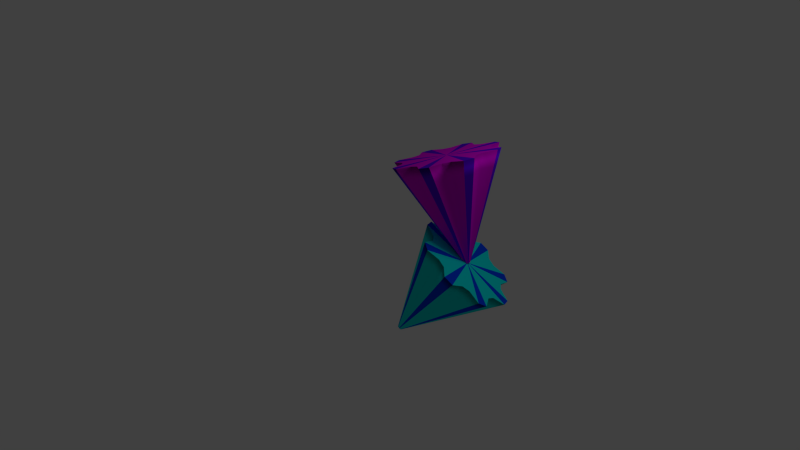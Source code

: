 # Source: tops02a.blend  (saved by Blender 2.69.0; exported with 4.5.12 LTS)
import bpy
from mathutils import Matrix  # noqa: F401  (used for matrix-valued properties, if any)

bpy.ops.wm.read_factory_settings(use_empty=True)
scene = bpy.context.scene
scene.name = 'Scene'

# ---- collections
col_collection_1 = bpy.data.collections.new('Collection 1'); scene.collection.children.link(col_collection_1)

# ---- materials (node trees are filled in below, after node groups)
mat_topcyan = bpy.data.materials.new('topCyan')
mat_topcyan.alpha_threshold = 0.0
mat_topcyan.use_transparent_shadow = False
mat_topcyan.diffuse_color = (0.0, 0.8, 0.7799, 1.0)
mat_topcyan.roughness = 0.5
mat_topcyan.line_color = (0.0, 0.0, 0.0, 1.0)
mat_topblue = bpy.data.materials.new('topBlue')
mat_topblue.alpha_threshold = 0.0
mat_topblue.use_transparent_shadow = False
mat_topblue.diffuse_color = (0.0, 0.05621, 0.8, 1.0)
mat_topblue.roughness = 0.5
mat_topblue.line_color = (0.0, 0.0, 0.0, 1.0)
mat_topmagenta = bpy.data.materials.new('topMagenta')
mat_topmagenta.alpha_threshold = 0.0
mat_topmagenta.use_transparent_shadow = False
mat_topmagenta.diffuse_color = (0.7635, 0.0, 0.8, 1.0)
mat_topmagenta.roughness = 0.5
mat_topmagenta.line_color = (0.0, 0.0, 0.0, 1.0)
mat_topviolet = bpy.data.materials.new('topViolet')
mat_topviolet.alpha_threshold = 0.0
mat_topviolet.use_transparent_shadow = False
mat_topviolet.diffuse_color = (0.1137, 0.0, 0.8, 1.0)
mat_topviolet.roughness = 0.5
mat_topviolet.line_color = (0.0, 0.0, 0.0, 1.0)

# ---- node groups
ng_auto_smooth = bpy.data.node_groups.new('Auto Smooth', 'GeometryNodeTree')
_s = ng_auto_smooth.interface.new_socket(name='Geometry', in_out='OUTPUT', socket_type='NodeSocketGeometry')
_s = ng_auto_smooth.interface.new_socket(name='Geometry', in_out='INPUT', socket_type='NodeSocketGeometry')
_s = ng_auto_smooth.interface.new_socket(name='Angle', in_out='INPUT', socket_type='NodeSocketFloat')
_s.subtype = 'ANGLE'
_s.min_value = 0.0
_s.max_value = 3.142
ng_auto_smooth.is_modifier = True
_N = ng_auto_smooth.nodes; _L = ng_auto_smooth.links
n0 = _N.new('NodeGroupOutput'); n0.name = 'Group Output'; n0.location = (480, -100)
n1 = _N.new('NodeGroupInput'); n1.name = 'Group Input'; n1.location = (-420, -300)
n2 = _N.new('NodeGroupInput'); n2.name = 'Group Input.001'; n2.location = (-60, -100)
n3 = _N.new('GeometryNodeSetShadeSmooth'); n3.name = 'Set Shade Smooth'; n3.location = (120, -100)
n3.domain = 'EDGE'
n4 = _N.new('GeometryNodeSetShadeSmooth'); n4.name = 'Set Shade Smooth.001'; n4.location = (300, -100)
n5 = _N.new('GeometryNodeInputMeshEdgeAngle'); n5.name = 'Edge Angle'; n5.location = (-420, -220)
n6 = _N.new('GeometryNodeInputEdgeSmooth'); n6.name = 'Is Edge Smooth'; n6.location = (-60, -160)
n7 = _N.new('GeometryNodeInputShadeSmooth'); n7.name = 'Is Face Smooth'; n7.location = (-240, -340)
n8 = _N.new('FunctionNodeBooleanMath'); n8.name = 'Boolean Math'; n8.location = (-60, -220)
n9 = _N.new('FunctionNodeCompare'); n9.name = 'Compare'; n9.location = (-240, -180)
n9.operation = 'LESS_EQUAL'
_L.new(n5.outputs[0], n9.inputs[0])
_L.new(n4.outputs[0], n0.inputs[0])
_L.new(n1.outputs[1], n9.inputs[1])
_L.new(n9.outputs[0], n8.inputs[0])
_L.new(n7.outputs[0], n8.inputs[1])
_L.new(n2.outputs[0], n3.inputs[0])
_L.new(n6.outputs[0], n3.inputs[1])
_L.new(n3.outputs[0], n4.inputs[0])
_L.new(n8.outputs[0], n3.inputs[2])
n0.is_active_output = True

# ---- material node trees

# ---- world
world_world = bpy.data.worlds.new('World'); scene.world = world_world
world_world.color = (0.05088, 0.05088, 0.05088)
world_world.use_sun_shadow = False
world_world.sun_shadow_jitter_overblur = 0.0
world_world.cycles.sampling_method = 'MANUAL'
world_world.cycles.sample_map_resolution = 256
world_world.light_settings.ao_factor = 0.1

# ---- cameras
cam_camera = bpy.data.cameras.new('Camera')
cam_camera.clip_end = 100.0
cam_camera.lens = 35.0
cam_camera.sensor_width = 32.0
cam_camera.sensor_height = 18.0
cam_camera.ortho_scale = 7.314
cam_camera.dof.focus_distance = 0.0
cam_camera.dof.aperture_fstop = 128.0

# ---- lights
light_lamp = bpy.data.lights.new('Lamp', 'POINT')
light_lamp.transmission_factor = 0.0
light_lamp.cutoff_distance = 30.0
light_lamp.energy = 100.0
light_lamp.shadow_buffer_clip_start = 1.001
light_lamp.shadow_soft_size = 1.0
light_lamp.shadow_maximum_resolution = 0.006
light_lamp.use_absolute_resolution = True
light_lamp.cycles.use_multiple_importance_sampling = False

# ---- meshes
me_xbasictopmesh = bpy.data.meshes.new('xBasicTopMesh')
me_xbasictopmesh.from_pydata([(8.242e-08, 0.05, 0.0), (0.009755, 0.04904, 0.0), (0.01531, 0.03696, 0.0), (0.02222, 0.03326, 0.0), (0.03536, 0.03536, 0.0), (0.04157, 0.02778, 0.0), (0.03696, 0.01531, 0.0), (0.03923, 0.007804, 0.0), (0.05, 2.89e-07, 0.0), (0.04904, -0.009754, 0.0), (0.03696, -0.01531, 0.0), (0.03326, -0.02222, 0.0), (0.03536, -0.03536, 0.0), (0.02778, -0.04157, 0.0), (0.01531, -0.03696, 0.0), (0.007804, -0.03923, 0.0), (6.613e-08, -0.05, 0.0), (-0.009754, -0.04904, 0.0), (-0.01531, -0.03696, 0.0), (-0.02222, -0.03326, 0.0), (-0.03536, -0.03536, 0.0), (-0.04157, -0.02778, 0.0), (-0.03696, -0.01531, 0.0), (-0.03923, -0.007804, 0.0), (-0.05, 3.335e-07, 0.0), (-0.04904, 0.009755, 0.0), (-0.03696, 0.01531, 0.0), (-0.03326, 0.02222, 0.0), (-0.03536, 0.03536, 0.0), (-0.02778, 0.04157, 0.0), (-0.01531, 0.03696, 0.0), (-0.007804, 0.03923, 0.0), (1.605e-06, 1.0, 2.0), (0.1951, 0.9808, 2.0), (0.3061, 0.7391, 2.0), (0.4445, 0.6652, 2.0), (0.7071, 0.7071, 2.0), (0.8315, 0.5556, 2.0), (0.7391, 0.3061, 2.0), (0.7846, 0.1561, 2.0), (1.0, -2.245e-06, 2.0), (0.9808, -0.1951, 2.0), (0.7391, -0.3061, 2.0), (0.6652, -0.4445, 2.0), (0.7071, -0.7071, 2.0), (0.5556, -0.8315, 2.0), (0.3061, -0.7391, 2.0), (0.1561, -0.7846, 2.0), (9.298e-07, -1.0, 2.0), (-0.1951, -0.9808, 2.0), (-0.3061, -0.7391, 2.0), (-0.4445, -0.6652, 2.0), (-0.7071, -0.7071, 2.0), (-0.8315, -0.5556, 2.0), (-0.7391, -0.3061, 2.0), (-0.7846, -0.1561, 2.0), (-1.0, -4.105e-06, 2.0), (-0.9808, 0.1951, 2.0), (-0.7391, 0.3061, 2.0), (-0.6652, 0.4445, 2.0), (-0.7071, 0.7071, 2.0), (-0.5556, 0.8315, 2.0), (-0.3062, 0.7391, 2.0), (-0.1561, 0.7846, 2.0), (1.745e-08, 5.448e-08, 0.0), (0.0, 0.0, 2.0), (0.03623, 0.1821, 0.2857), (0.06271, 0.3153, 0.5714), (0.08918, 0.4484, 0.8571), (0.1157, 0.5815, 1.143), (0.1421, 0.7146, 1.429), (0.1686, 0.8477, 1.714), (3e-07, 0.1857, 0.2857), (5.175e-07, 0.3214, 0.5714), (7.351e-07, 0.4571, 0.8571), (9.527e-07, 0.5929, 1.143), (1.17e-06, 0.7286, 1.429), (1.388e-06, 0.8643, 1.714), (0.05686, 0.1373, 0.2857), (0.0984, 0.2376, 0.5714), (0.14, 0.3379, 0.8571), (0.1815, 0.4382, 1.143), (0.2231, 0.5385, 1.429), (0.2646, 0.6388, 1.714), (0.08254, 0.1235, 0.2857), (0.1429, 0.2138, 0.5714), (0.2032, 0.3041, 0.8571), (0.2635, 0.3944, 1.143), (0.3238, 0.4846, 1.429), (0.3841, 0.5749, 1.714), (0.1313, 0.1313, 0.2857), (0.2273, 0.2273, 0.5714), (0.3232, 0.3232, 0.8571), (0.4192, 0.4192, 1.143), (0.5152, 0.5152, 1.429), (0.6111, 0.6111, 1.714), (0.1544, 0.1032, 0.2857), (0.2673, 0.1786, 0.5714), (0.3801, 0.254, 0.8571), (0.4929, 0.3294, 1.143), (0.6058, 0.4048, 1.429), (0.7186, 0.4802, 1.714), (0.1373, 0.05686, 0.2857), (0.2376, 0.0984, 0.5714), (0.3379, 0.14, 0.8571), (0.4382, 0.1815, 1.143), (0.5385, 0.223, 1.429), (0.6388, 0.2646, 1.714), (0.1457, 0.02898, 0.2857), (0.2522, 0.05017, 0.5714), (0.3587, 0.07135, 0.8571), (0.4652, 0.09253, 1.143), (0.5717, 0.1137, 1.429), (0.6781, 0.1349, 1.714), (0.1857, -7.303e-08, 0.2857), (0.3214, -4.35e-07, 0.5714), (0.4571, -7.971e-07, 0.8571), (0.5929, -1.159e-06, 1.143), (0.7286, -1.521e-06, 1.429), (0.8643, -1.883e-06, 1.714), (0.1821, -0.03623, 0.2857), (0.3153, -0.06271, 0.5714), (0.4484, -0.08918, 0.8571), (0.5815, -0.1157, 1.143), (0.7146, -0.1421, 1.429), (0.8477, -0.1686, 1.714), (0.1373, -0.05686, 0.2857), (0.2376, -0.0984, 0.5714), (0.3379, -0.14, 0.8571), (0.4382, -0.1815, 1.143), (0.5385, -0.2231, 1.429), (0.6388, -0.2646, 1.714), (0.1235, -0.08254, 0.2857), (0.2138, -0.1429, 0.5714), (0.3041, -0.2032, 0.8571), (0.3944, -0.2635, 1.143), (0.4846, -0.3238, 1.429), (0.5749, -0.3841, 1.714), (0.1313, -0.1313, 0.2857), (0.2273, -0.2273, 0.5714), (0.3232, -0.3232, 0.8571), (0.4192, -0.4192, 1.143), (0.5152, -0.5152, 1.429), (0.6111, -0.6111, 1.714), (0.1032, -0.1544, 0.2857), (0.1786, -0.2673, 0.5714), (0.254, -0.3801, 0.8571), (0.3294, -0.4929, 1.143), (0.4048, -0.6058, 1.429), (0.4802, -0.7186, 1.714), (0.05686, -0.1373, 0.2857), (0.0984, -0.2376, 0.5714), (0.14, -0.3379, 0.8571), (0.1815, -0.4382, 1.143), (0.223, -0.5385, 1.429), (0.2646, -0.6388, 1.714), (0.02898, -0.1457, 0.2857), (0.05017, -0.2522, 0.5714), (0.07135, -0.3587, 0.8571), (0.09253, -0.4652, 1.143), (0.1137, -0.5717, 1.429), (0.1349, -0.6781, 1.714), (1.895e-07, -0.1857, 0.2857), (3.129e-07, -0.3214, 0.5714), (4.363e-07, -0.4571, 0.8571), (5.597e-07, -0.5929, 1.143), (6.831e-07, -0.7286, 1.429), (8.064e-07, -0.8643, 1.714), (-0.03623, -0.1821, 0.2857), (-0.06271, -0.3153, 0.5714), (-0.08918, -0.4484, 0.8571), (-0.1157, -0.5815, 1.143), (-0.1421, -0.7146, 1.429), (-0.1686, -0.8477, 1.714), (-0.05686, -0.1373, 0.2857), (-0.0984, -0.2376, 0.5714), (-0.14, -0.3379, 0.8571), (-0.1815, -0.4382, 1.143), (-0.223, -0.5385, 1.429), (-0.2646, -0.6388, 1.714), (-0.08254, -0.1235, 0.2857), (-0.1429, -0.2138, 0.5714), (-0.2032, -0.3041, 0.8571), (-0.2635, -0.3944, 1.143), (-0.3238, -0.4846, 1.429), (-0.3841, -0.5749, 1.714), (-0.1313, -0.1313, 0.2857), (-0.2273, -0.2273, 0.5714), (-0.3232, -0.3232, 0.8571), (-0.4192, -0.4192, 1.143), (-0.5152, -0.5152, 1.429), (-0.6111, -0.6111, 1.714), (-0.1544, -0.1032, 0.2857), (-0.2673, -0.1786, 0.5714), (-0.3801, -0.254, 0.8571), (-0.4929, -0.3294, 1.143), (-0.6058, -0.4048, 1.429), (-0.7186, -0.4802, 1.714), (-0.1373, -0.05686, 0.2857), (-0.2376, -0.09841, 0.5714), (-0.3379, -0.14, 0.8571), (-0.4382, -0.1815, 1.143), (-0.5385, -0.2231, 1.429), (-0.6388, -0.2646, 1.714), (-0.1457, -0.02899, 0.2857), (-0.2522, -0.05017, 0.5714), (-0.3587, -0.07135, 0.8571), (-0.4652, -0.09253, 1.143), (-0.5717, -0.1137, 1.429), (-0.6781, -0.1349, 1.714), (-0.1857, -3.005e-07, 0.2857), (-0.3214, -9.346e-07, 0.5714), (-0.4571, -1.569e-06, 0.8571), (-0.5929, -2.203e-06, 1.143), (-0.7286, -2.837e-06, 1.429), (-0.8643, -3.471e-06, 1.714), (-0.1821, 0.03623, 0.2857), (-0.3153, 0.06271, 0.5714), (-0.4484, 0.08918, 0.8571), (-0.5815, 0.1157, 1.143), (-0.7146, 0.1421, 1.429), (-0.8477, 0.1686, 1.714), (-0.1373, 0.05686, 0.2857), (-0.2376, 0.0984, 0.5714), (-0.3379, 0.14, 0.8571), (-0.4382, 0.1815, 1.143), (-0.5385, 0.223, 1.429), (-0.6388, 0.2646, 1.714), (-0.1235, 0.08254, 0.2857), (-0.2138, 0.1429, 0.5714), (-0.3041, 0.2032, 0.8571), (-0.3944, 0.2635, 1.143), (-0.4846, 0.3238, 1.429), (-0.5749, 0.3841, 1.714), (-0.1313, 0.1313, 0.2857), (-0.2273, 0.2273, 0.5714), (-0.3233, 0.3232, 0.8571), (-0.4192, 0.4192, 1.143), (-0.5152, 0.5152, 1.429), (-0.6111, 0.6111, 1.714), (-0.1032, 0.1544, 0.2857), (-0.1786, 0.2673, 0.5714), (-0.254, 0.3801, 0.8571), (-0.3294, 0.4929, 1.143), (-0.4048, 0.6058, 1.429), (-0.4802, 0.7186, 1.714), (-0.05686, 0.1373, 0.2857), (-0.09841, 0.2376, 0.5714), (-0.14, 0.3379, 0.8571), (-0.1815, 0.4382, 1.143), (-0.2231, 0.5385, 1.429), (-0.2646, 0.6388, 1.714), (-0.02899, 0.1457, 0.2857), (-0.05017, 0.2522, 0.5714), (-0.07135, 0.3587, 0.8571), (-0.09253, 0.4652, 1.143), (-0.1137, 0.5717, 1.429), (-0.1349, 0.6781, 1.714), (-0.1561, 0.7846, 2.0), (-0.3062, 0.7391, 2.0), (-0.5556, 0.8315, 2.0), (-0.7071, 0.7071, 2.0), (-0.6652, 0.4445, 2.0), (-0.7391, 0.3061, 2.0), (-0.9808, 0.1951, 2.0), (-1.0, -4.105e-06, 2.0), (-0.7846, -0.1561, 2.0), (-0.7391, -0.3061, 2.0), (-0.8315, -0.5556, 2.0), (-0.7071, -0.7071, 2.0), (-0.4445, -0.6652, 2.0), (-0.3061, -0.7391, 2.0), (-0.1951, -0.9808, 2.0), (9.298e-07, -1.0, 2.0), (0.1561, -0.7846, 2.0), (0.3061, -0.7391, 2.0), (0.5556, -0.8315, 2.0), (0.7071, -0.7071, 2.0), (0.6652, -0.4445, 2.0), (0.7391, -0.3061, 2.0), (0.9808, -0.1951, 2.0), (1.0, -2.245e-06, 2.0), (0.7846, 0.1561, 2.0), (0.7391, 0.3061, 2.0), (0.8315, 0.5556, 2.0), (0.7071, 0.7071, 2.0), (0.4445, 0.6652, 2.0), (0.3061, 0.7391, 2.0), (0.1951, 0.9808, 2.0), (1.605e-06, 1.0, 2.0)], [], [(64, 0, 1), (65, 33, 32), (64, 1, 2), (65, 34, 33), (64, 2, 3), (65, 35, 34), (64, 3, 4), (65, 36, 35), (64, 4, 5), (65, 37, 36), (64, 5, 6), (65, 38, 37), (64, 6, 7), (65, 39, 38), (64, 7, 8), (65, 40, 39), (64, 8, 9), (65, 41, 40), (64, 9, 10), (65, 42, 41), (64, 10, 11), (65, 43, 42), (64, 11, 12), (65, 44, 43), (64, 12, 13), (65, 45, 44), (64, 13, 14), (65, 46, 45), (64, 14, 15), (65, 47, 46), (64, 15, 16), (65, 48, 47), (64, 16, 17), (65, 49, 48), (64, 17, 18), (65, 50, 49), (64, 18, 19), (65, 51, 50), (64, 19, 20), (65, 52, 51), (64, 20, 21), (65, 53, 52), (64, 21, 22), (65, 54, 53), (64, 22, 23), (65, 55, 54), (64, 23, 24), (65, 56, 55), (64, 24, 25), (65, 57, 56), (64, 25, 26), (65, 58, 57), (64, 26, 27), (65, 59, 58), (64, 27, 28), (65, 60, 59), (64, 28, 29), (65, 61, 60), (64, 29, 30), (65, 62, 61), (64, 30, 31), (65, 63, 62), (31, 0, 64), (65, 32, 63), (0, 72, 66, 1), (72, 73, 67, 66), (73, 74, 68, 67), (74, 75, 69, 68), (75, 76, 70, 69), (76, 77, 71, 70), (77, 32, 33, 71), (1, 66, 78, 2), (66, 67, 79, 78), (67, 68, 80, 79), (68, 69, 81, 80), (69, 70, 82, 81), (70, 71, 83, 82), (71, 33, 34, 83), (2, 78, 84, 3), (78, 79, 85, 84), (79, 80, 86, 85), (80, 81, 87, 86), (81, 82, 88, 87), (82, 83, 89, 88), (83, 34, 35, 89), (3, 84, 90, 4), (84, 85, 91, 90), (85, 86, 92, 91), (86, 87, 93, 92), (87, 88, 94, 93), (88, 89, 95, 94), (89, 35, 36, 95), (4, 90, 96, 5), (90, 91, 97, 96), (91, 92, 98, 97), (92, 93, 99, 98), (93, 94, 100, 99), (94, 95, 101, 100), (95, 36, 37, 101), (5, 96, 102, 6), (96, 97, 103, 102), (97, 98, 104, 103), (98, 99, 105, 104), (99, 100, 106, 105), (100, 101, 107, 106), (101, 37, 38, 107), (6, 102, 108, 7), (102, 103, 109, 108), (103, 104, 110, 109), (104, 105, 111, 110), (105, 106, 112, 111), (106, 107, 113, 112), (107, 38, 39, 113), (7, 108, 114, 8), (108, 109, 115, 114), (109, 110, 116, 115), (110, 111, 117, 116), (111, 112, 118, 117), (112, 113, 119, 118), (113, 39, 40, 119), (8, 114, 120, 9), (114, 115, 121, 120), (115, 116, 122, 121), (116, 117, 123, 122), (117, 118, 124, 123), (118, 119, 125, 124), (119, 40, 41, 125), (9, 120, 126, 10), (120, 121, 127, 126), (121, 122, 128, 127), (122, 123, 129, 128), (123, 124, 130, 129), (124, 125, 131, 130), (125, 41, 42, 131), (10, 126, 132, 11), (126, 127, 133, 132), (127, 128, 134, 133), (128, 129, 135, 134), (129, 130, 136, 135), (130, 131, 137, 136), (131, 42, 43, 137), (11, 132, 138, 12), (132, 133, 139, 138), (133, 134, 140, 139), (134, 135, 141, 140), (135, 136, 142, 141), (136, 137, 143, 142), (137, 43, 44, 143), (12, 138, 144, 13), (138, 139, 145, 144), (139, 140, 146, 145), (140, 141, 147, 146), (141, 142, 148, 147), (142, 143, 149, 148), (143, 44, 45, 149), (13, 144, 150, 14), (144, 145, 151, 150), (145, 146, 152, 151), (146, 147, 153, 152), (147, 148, 154, 153), (148, 149, 155, 154), (149, 45, 46, 155), (14, 150, 156, 15), (150, 151, 157, 156), (151, 152, 158, 157), (152, 153, 159, 158), (153, 154, 160, 159), (154, 155, 161, 160), (155, 46, 47, 161), (15, 156, 162, 16), (156, 157, 163, 162), (157, 158, 164, 163), (158, 159, 165, 164), (159, 160, 166, 165), (160, 161, 167, 166), (161, 47, 48, 167), (16, 162, 168, 17), (162, 163, 169, 168), (163, 164, 170, 169), (164, 165, 171, 170), (165, 166, 172, 171), (166, 167, 173, 172), (167, 48, 49, 173), (17, 168, 174, 18), (168, 169, 175, 174), (169, 170, 176, 175), (170, 171, 177, 176), (171, 172, 178, 177), (172, 173, 179, 178), (173, 49, 50, 179), (18, 174, 180, 19), (174, 175, 181, 180), (175, 176, 182, 181), (176, 177, 183, 182), (177, 178, 184, 183), (178, 179, 185, 184), (179, 50, 51, 185), (19, 180, 186, 20), (180, 181, 187, 186), (181, 182, 188, 187), (182, 183, 189, 188), (183, 184, 190, 189), (184, 185, 191, 190), (185, 51, 52, 191), (20, 186, 192, 21), (186, 187, 193, 192), (187, 188, 194, 193), (188, 189, 195, 194), (189, 190, 196, 195), (190, 191, 197, 196), (191, 52, 53, 197), (21, 192, 198, 22), (192, 193, 199, 198), (193, 194, 200, 199), (194, 195, 201, 200), (195, 196, 202, 201), (196, 197, 203, 202), (197, 53, 54, 203), (22, 198, 204, 23), (198, 199, 205, 204), (199, 200, 206, 205), (200, 201, 207, 206), (201, 202, 208, 207), (202, 203, 209, 208), (203, 54, 55, 209), (23, 204, 210, 24), (204, 205, 211, 210), (205, 206, 212, 211), (206, 207, 213, 212), (207, 208, 214, 213), (208, 209, 215, 214), (209, 55, 56, 215), (24, 210, 216, 25), (210, 211, 217, 216), (211, 212, 218, 217), (212, 213, 219, 218), (213, 214, 220, 219), (214, 215, 221, 220), (215, 56, 57, 221), (25, 216, 222, 26), (216, 217, 223, 222), (217, 218, 224, 223), (218, 219, 225, 224), (219, 220, 226, 225), (220, 221, 227, 226), (221, 57, 58, 227), (26, 222, 228, 27), (222, 223, 229, 228), (223, 224, 230, 229), (224, 225, 231, 230), (225, 226, 232, 231), (226, 227, 233, 232), (227, 58, 59, 233), (27, 228, 234, 28), (228, 229, 235, 234), (229, 230, 236, 235), (230, 231, 237, 236), (231, 232, 238, 237), (232, 233, 239, 238), (233, 59, 60, 239), (28, 234, 240, 29), (234, 235, 241, 240), (235, 236, 242, 241), (236, 237, 243, 242), (237, 238, 244, 243), (238, 239, 245, 244), (239, 60, 61, 245), (29, 240, 246, 30), (240, 241, 247, 246), (241, 242, 248, 247), (242, 243, 249, 248), (243, 244, 250, 249), (244, 245, 251, 250), (245, 61, 62, 251), (30, 246, 252, 31), (246, 247, 253, 252), (247, 248, 254, 253), (248, 249, 255, 254), (249, 250, 256, 255), (250, 251, 257, 256), (251, 62, 63, 257), (32, 77, 257, 63), (77, 76, 256, 257), (76, 75, 255, 256), (75, 74, 254, 255), (74, 73, 253, 254), (73, 72, 252, 253), (72, 0, 31, 252), (32, 63, 258, 289), (63, 62, 259, 258), (62, 61, 260, 259), (61, 60, 261, 260), (60, 59, 262, 261), (59, 58, 263, 262), (58, 57, 264, 263), (57, 56, 265, 264), (56, 55, 266, 265), (55, 54, 267, 266), (54, 53, 268, 267), (53, 52, 269, 268), (52, 51, 270, 269), (51, 50, 271, 270), (50, 49, 272, 271), (49, 48, 273, 272), (48, 47, 274, 273), (47, 46, 275, 274), (46, 45, 276, 275), (45, 44, 277, 276), (44, 43, 278, 277), (43, 42, 279, 278), (42, 41, 280, 279), (41, 40, 281, 280), (40, 39, 282, 281), (39, 38, 283, 282), (38, 37, 284, 283), (37, 36, 285, 284), (36, 35, 286, 285), (35, 34, 287, 286), (34, 33, 288, 287), (33, 32, 289, 288)])
me_xbasictopmesh.polygons.foreach_set('use_smooth', [True] * 320)
me_xbasictopmesh.polygons.foreach_set('material_index', [0, 1, 0, 0, 0, 0, 0, 0, 0, 1, 0, 0, 0, 0, 0, 0, 0, 1, 0, 0, 0, 0, 0, 0, 0, 1, 0, 0, 0, 0, 0, 0, 0, 1, 0, 0, 0, 0, 0, 0, 0, 1, 0, 0, 0, 0, 0, 0, 0, 1, 0, 0, 0, 0, 0, 0, 0, 1, 0, 0, 0, 0, 0, 0, 1, 1, 1, 1, 1, 1, 1, 0, 0, 0, 0, 0, 0, 0, 0, 0, 0, 0, 0, 0, 0, 0, 0, 0, 0, 0, 0, 0, 1, 1, 1, 1, 1, 1, 1, 0, 0, 0, 0, 0, 0, 0, 0, 0, 0, 0, 0, 0, 0, 0, 0, 0, 0, 0, 0, 0, 1, 1, 1, 1, 1, 1, 1, 0, 0, 0, 0, 0, 0, 0, 0, 0, 0, 0, 0, 0, 0, 0, 0, 0, 0, 0, 0, 0, 1, 1, 1, 1, 1, 1, 1, 0, 0, 0, 0, 0, 0, 0, 0, 0, 0, 0, 0, 0, 0, 0, 0, 0, 0, 0, 0, 0, 1, 1, 1, 1, 1, 1, 1, 0, 0, 0, 0, 0, 0, 0, 0, 0, 0, 0, 0, 0, 0, 0, 0, 0, 0, 0, 0, 0, 1, 1, 1, 1, 1, 1, 1, 0, 0, 0, 0, 0, 0, 0, 0, 0, 0, 0, 0, 0, 0, 0, 0, 0, 0, 0, 0, 0, 1, 1, 1, 1, 1, 1, 1, 0, 0, 0, 0, 0, 0, 0, 0, 0, 0, 0, 0, 0, 0, 0, 0, 0, 0, 0, 0, 0, 1, 1, 1, 1, 1, 1, 1, 0, 0, 0, 0, 0, 0, 0, 0, 0, 0, 0, 0, 0, 0, 0, 0, 0, 0, 0, 0, 0, 0, 0, 0, 0, 0, 0, 0, 0, 0, 0, 0, 0, 0, 0, 0, 0, 0, 0, 0, 0, 0, 0, 0, 0, 0, 0, 0, 0, 0, 0, 0, 0])
_k = set([(258, 259), (258, 289), (259, 260), (260, 261), (261, 262), (262, 263), (263, 264), (264, 265), (265, 266), (266, 267), (267, 268), (268, 269), (269, 270), (270, 271), (271, 272), (272, 273), (273, 274), (274, 275), (275, 276), (276, 277), (277, 278), (278, 279), (279, 280), (280, 281), (281, 282), (282, 283), (283, 284), (284, 285), (285, 286), (286, 287), (287, 288), (288, 289)])
me_xbasictopmesh.attributes.new('sharp_edge', 'BOOLEAN', 'EDGE').data.foreach_set('value', [ (min(e.vertices), max(e.vertices)) in _k for e in me_xbasictopmesh.edges])
me_xbasictopmesh.materials.append(mat_topcyan)
me_xbasictopmesh.materials.append(mat_topblue)
me_xbasictopmesh.use_remesh_preserve_volume = False
me_xbasictopmesh.use_remesh_preserve_attributes = False
me_xbasictopmesh.use_mirror_vertex_groups = False
me_xbasictopmesh.update()
me_xsecondtopmesh = bpy.data.meshes.new('xSecondTopMesh')
me_xsecondtopmesh.from_pydata([(8.242e-08, 0.05, 0.0), (0.009755, 0.04904, 0.0), (0.01531, 0.03696, 0.0), (0.02222, 0.03326, 0.0), (0.03536, 0.03536, 0.0), (0.04157, 0.02778, 0.0), (0.03696, 0.01531, 0.0), (0.03923, 0.007804, 0.0), (0.05, 2.89e-07, 0.0), (0.04904, -0.009754, 0.0), (0.03696, -0.01531, 0.0), (0.03326, -0.02222, 0.0), (0.03536, -0.03536, 0.0), (0.02778, -0.04157, 0.0), (0.01531, -0.03696, 0.0), (0.007804, -0.03923, 0.0), (6.613e-08, -0.05, 0.0), (-0.009754, -0.04904, 0.0), (-0.01531, -0.03696, 0.0), (-0.02222, -0.03326, 0.0), (-0.03536, -0.03536, 0.0), (-0.04157, -0.02778, 0.0), (-0.03696, -0.01531, 0.0), (-0.03923, -0.007804, 0.0), (-0.05, 3.335e-07, 0.0), (-0.04904, 0.009755, 0.0), (-0.03696, 0.01531, 0.0), (-0.03326, 0.02222, 0.0), (-0.03536, 0.03536, 0.0), (-0.02778, 0.04157, 0.0), (-0.01531, 0.03696, 0.0), (-0.007804, 0.03923, 0.0), (1.605e-06, 1.0, 2.0), (0.1951, 0.9808, 2.0), (0.3061, 0.7391, 2.0), (0.4445, 0.6652, 2.0), (0.7071, 0.7071, 2.0), (0.8315, 0.5556, 2.0), (0.7391, 0.3061, 2.0), (0.7846, 0.1561, 2.0), (1.0, -2.245e-06, 2.0), (0.9808, -0.1951, 2.0), (0.7391, -0.3061, 2.0), (0.6652, -0.4445, 2.0), (0.7071, -0.7071, 2.0), (0.5556, -0.8315, 2.0), (0.3061, -0.7391, 2.0), (0.1561, -0.7846, 2.0), (9.298e-07, -1.0, 2.0), (-0.1951, -0.9808, 2.0), (-0.3061, -0.7391, 2.0), (-0.4445, -0.6652, 2.0), (-0.7071, -0.7071, 2.0), (-0.8315, -0.5556, 2.0), (-0.7391, -0.3061, 2.0), (-0.7846, -0.1561, 2.0), (-1.0, -4.105e-06, 2.0), (-0.9808, 0.1951, 2.0), (-0.7391, 0.3061, 2.0), (-0.6652, 0.4445, 2.0), (-0.7071, 0.7071, 2.0), (-0.5556, 0.8315, 2.0), (-0.3062, 0.7391, 2.0), (-0.1561, 0.7846, 2.0), (1.745e-08, 5.448e-08, 0.0), (0.0, 0.0, 2.0), (0.03623, 0.1821, 0.2857), (0.06271, 0.3153, 0.5714), (0.08918, 0.4484, 0.8571), (0.1157, 0.5815, 1.143), (0.1421, 0.7146, 1.429), (0.1686, 0.8477, 1.714), (3e-07, 0.1857, 0.2857), (5.175e-07, 0.3214, 0.5714), (7.351e-07, 0.4571, 0.8571), (9.527e-07, 0.5929, 1.143), (1.17e-06, 0.7286, 1.429), (1.388e-06, 0.8643, 1.714), (0.05686, 0.1373, 0.2857), (0.0984, 0.2376, 0.5714), (0.14, 0.3379, 0.8571), (0.1815, 0.4382, 1.143), (0.2231, 0.5385, 1.429), (0.2646, 0.6388, 1.714), (0.08254, 0.1235, 0.2857), (0.1429, 0.2138, 0.5714), (0.2032, 0.3041, 0.8571), (0.2635, 0.3944, 1.143), (0.3238, 0.4846, 1.429), (0.3841, 0.5749, 1.714), (0.1313, 0.1313, 0.2857), (0.2273, 0.2273, 0.5714), (0.3232, 0.3232, 0.8571), (0.4192, 0.4192, 1.143), (0.5152, 0.5152, 1.429), (0.6111, 0.6111, 1.714), (0.1544, 0.1032, 0.2857), (0.2673, 0.1786, 0.5714), (0.3801, 0.254, 0.8571), (0.4929, 0.3294, 1.143), (0.6058, 0.4048, 1.429), (0.7186, 0.4802, 1.714), (0.1373, 0.05686, 0.2857), (0.2376, 0.0984, 0.5714), (0.3379, 0.14, 0.8571), (0.4382, 0.1815, 1.143), (0.5385, 0.223, 1.429), (0.6388, 0.2646, 1.714), (0.1457, 0.02898, 0.2857), (0.2522, 0.05017, 0.5714), (0.3587, 0.07135, 0.8571), (0.4652, 0.09253, 1.143), (0.5717, 0.1137, 1.429), (0.6781, 0.1349, 1.714), (0.1857, -7.303e-08, 0.2857), (0.3214, -4.35e-07, 0.5714), (0.4571, -7.971e-07, 0.8571), (0.5929, -1.159e-06, 1.143), (0.7286, -1.521e-06, 1.429), (0.8643, -1.883e-06, 1.714), (0.1821, -0.03623, 0.2857), (0.3153, -0.06271, 0.5714), (0.4484, -0.08918, 0.8571), (0.5815, -0.1157, 1.143), (0.7146, -0.1421, 1.429), (0.8477, -0.1686, 1.714), (0.1373, -0.05686, 0.2857), (0.2376, -0.0984, 0.5714), (0.3379, -0.14, 0.8571), (0.4382, -0.1815, 1.143), (0.5385, -0.2231, 1.429), (0.6388, -0.2646, 1.714), (0.1235, -0.08254, 0.2857), (0.2138, -0.1429, 0.5714), (0.3041, -0.2032, 0.8571), (0.3944, -0.2635, 1.143), (0.4846, -0.3238, 1.429), (0.5749, -0.3841, 1.714), (0.1313, -0.1313, 0.2857), (0.2273, -0.2273, 0.5714), (0.3232, -0.3232, 0.8571), (0.4192, -0.4192, 1.143), (0.5152, -0.5152, 1.429), (0.6111, -0.6111, 1.714), (0.1032, -0.1544, 0.2857), (0.1786, -0.2673, 0.5714), (0.254, -0.3801, 0.8571), (0.3294, -0.4929, 1.143), (0.4048, -0.6058, 1.429), (0.4802, -0.7186, 1.714), (0.05686, -0.1373, 0.2857), (0.0984, -0.2376, 0.5714), (0.14, -0.3379, 0.8571), (0.1815, -0.4382, 1.143), (0.223, -0.5385, 1.429), (0.2646, -0.6388, 1.714), (0.02898, -0.1457, 0.2857), (0.05017, -0.2522, 0.5714), (0.07135, -0.3587, 0.8571), (0.09253, -0.4652, 1.143), (0.1137, -0.5717, 1.429), (0.1349, -0.6781, 1.714), (1.895e-07, -0.1857, 0.2857), (3.129e-07, -0.3214, 0.5714), (4.363e-07, -0.4571, 0.8571), (5.597e-07, -0.5929, 1.143), (6.831e-07, -0.7286, 1.429), (8.064e-07, -0.8643, 1.714), (-0.03623, -0.1821, 0.2857), (-0.06271, -0.3153, 0.5714), (-0.08918, -0.4484, 0.8571), (-0.1157, -0.5815, 1.143), (-0.1421, -0.7146, 1.429), (-0.1686, -0.8477, 1.714), (-0.05686, -0.1373, 0.2857), (-0.0984, -0.2376, 0.5714), (-0.14, -0.3379, 0.8571), (-0.1815, -0.4382, 1.143), (-0.223, -0.5385, 1.429), (-0.2646, -0.6388, 1.714), (-0.08254, -0.1235, 0.2857), (-0.1429, -0.2138, 0.5714), (-0.2032, -0.3041, 0.8571), (-0.2635, -0.3944, 1.143), (-0.3238, -0.4846, 1.429), (-0.3841, -0.5749, 1.714), (-0.1313, -0.1313, 0.2857), (-0.2273, -0.2273, 0.5714), (-0.3232, -0.3232, 0.8571), (-0.4192, -0.4192, 1.143), (-0.5152, -0.5152, 1.429), (-0.6111, -0.6111, 1.714), (-0.1544, -0.1032, 0.2857), (-0.2673, -0.1786, 0.5714), (-0.3801, -0.254, 0.8571), (-0.4929, -0.3294, 1.143), (-0.6058, -0.4048, 1.429), (-0.7186, -0.4802, 1.714), (-0.1373, -0.05686, 0.2857), (-0.2376, -0.09841, 0.5714), (-0.3379, -0.14, 0.8571), (-0.4382, -0.1815, 1.143), (-0.5385, -0.2231, 1.429), (-0.6388, -0.2646, 1.714), (-0.1457, -0.02899, 0.2857), (-0.2522, -0.05017, 0.5714), (-0.3587, -0.07135, 0.8571), (-0.4652, -0.09253, 1.143), (-0.5717, -0.1137, 1.429), (-0.6781, -0.1349, 1.714), (-0.1857, -3.005e-07, 0.2857), (-0.3214, -9.346e-07, 0.5714), (-0.4571, -1.569e-06, 0.8571), (-0.5929, -2.203e-06, 1.143), (-0.7286, -2.837e-06, 1.429), (-0.8643, -3.471e-06, 1.714), (-0.1821, 0.03623, 0.2857), (-0.3153, 0.06271, 0.5714), (-0.4484, 0.08918, 0.8571), (-0.5815, 0.1157, 1.143), (-0.7146, 0.1421, 1.429), (-0.8477, 0.1686, 1.714), (-0.1373, 0.05686, 0.2857), (-0.2376, 0.0984, 0.5714), (-0.3379, 0.14, 0.8571), (-0.4382, 0.1815, 1.143), (-0.5385, 0.223, 1.429), (-0.6388, 0.2646, 1.714), (-0.1235, 0.08254, 0.2857), (-0.2138, 0.1429, 0.5714), (-0.3041, 0.2032, 0.8571), (-0.3944, 0.2635, 1.143), (-0.4846, 0.3238, 1.429), (-0.5749, 0.3841, 1.714), (-0.1313, 0.1313, 0.2857), (-0.2273, 0.2273, 0.5714), (-0.3233, 0.3232, 0.8571), (-0.4192, 0.4192, 1.143), (-0.5152, 0.5152, 1.429), (-0.6111, 0.6111, 1.714), (-0.1032, 0.1544, 0.2857), (-0.1786, 0.2673, 0.5714), (-0.254, 0.3801, 0.8571), (-0.3294, 0.4929, 1.143), (-0.4048, 0.6058, 1.429), (-0.4802, 0.7186, 1.714), (-0.05686, 0.1373, 0.2857), (-0.09841, 0.2376, 0.5714), (-0.14, 0.3379, 0.8571), (-0.1815, 0.4382, 1.143), (-0.2231, 0.5385, 1.429), (-0.2646, 0.6388, 1.714), (-0.02899, 0.1457, 0.2857), (-0.05017, 0.2522, 0.5714), (-0.07135, 0.3587, 0.8571), (-0.09253, 0.4652, 1.143), (-0.1137, 0.5717, 1.429), (-0.1349, 0.6781, 1.714), (-0.1561, 0.7846, 2.0), (-0.3062, 0.7391, 2.0), (-0.5556, 0.8315, 2.0), (-0.7071, 0.7071, 2.0), (-0.6652, 0.4445, 2.0), (-0.7391, 0.3061, 2.0), (-0.9808, 0.1951, 2.0), (-1.0, -4.105e-06, 2.0), (-0.7846, -0.1561, 2.0), (-0.7391, -0.3061, 2.0), (-0.8315, -0.5556, 2.0), (-0.7071, -0.7071, 2.0), (-0.4445, -0.6652, 2.0), (-0.3061, -0.7391, 2.0), (-0.1951, -0.9808, 2.0), (9.298e-07, -1.0, 2.0), (0.1561, -0.7846, 2.0), (0.3061, -0.7391, 2.0), (0.5556, -0.8315, 2.0), (0.7071, -0.7071, 2.0), (0.6652, -0.4445, 2.0), (0.7391, -0.3061, 2.0), (0.9808, -0.1951, 2.0), (1.0, -2.245e-06, 2.0), (0.7846, 0.1561, 2.0), (0.7391, 0.3061, 2.0), (0.8315, 0.5556, 2.0), (0.7071, 0.7071, 2.0), (0.4445, 0.6652, 2.0), (0.3061, 0.7391, 2.0), (0.1951, 0.9808, 2.0), (1.605e-06, 1.0, 2.0)], [], [(64, 0, 1), (65, 33, 32), (64, 1, 2), (65, 34, 33), (64, 2, 3), (65, 35, 34), (64, 3, 4), (65, 36, 35), (64, 4, 5), (65, 37, 36), (64, 5, 6), (65, 38, 37), (64, 6, 7), (65, 39, 38), (64, 7, 8), (65, 40, 39), (64, 8, 9), (65, 41, 40), (64, 9, 10), (65, 42, 41), (64, 10, 11), (65, 43, 42), (64, 11, 12), (65, 44, 43), (64, 12, 13), (65, 45, 44), (64, 13, 14), (65, 46, 45), (64, 14, 15), (65, 47, 46), (64, 15, 16), (65, 48, 47), (64, 16, 17), (65, 49, 48), (64, 17, 18), (65, 50, 49), (64, 18, 19), (65, 51, 50), (64, 19, 20), (65, 52, 51), (64, 20, 21), (65, 53, 52), (64, 21, 22), (65, 54, 53), (64, 22, 23), (65, 55, 54), (64, 23, 24), (65, 56, 55), (64, 24, 25), (65, 57, 56), (64, 25, 26), (65, 58, 57), (64, 26, 27), (65, 59, 58), (64, 27, 28), (65, 60, 59), (64, 28, 29), (65, 61, 60), (64, 29, 30), (65, 62, 61), (64, 30, 31), (65, 63, 62), (31, 0, 64), (65, 32, 63), (0, 72, 66, 1), (72, 73, 67, 66), (73, 74, 68, 67), (74, 75, 69, 68), (75, 76, 70, 69), (76, 77, 71, 70), (77, 32, 33, 71), (1, 66, 78, 2), (66, 67, 79, 78), (67, 68, 80, 79), (68, 69, 81, 80), (69, 70, 82, 81), (70, 71, 83, 82), (71, 33, 34, 83), (2, 78, 84, 3), (78, 79, 85, 84), (79, 80, 86, 85), (80, 81, 87, 86), (81, 82, 88, 87), (82, 83, 89, 88), (83, 34, 35, 89), (3, 84, 90, 4), (84, 85, 91, 90), (85, 86, 92, 91), (86, 87, 93, 92), (87, 88, 94, 93), (88, 89, 95, 94), (89, 35, 36, 95), (4, 90, 96, 5), (90, 91, 97, 96), (91, 92, 98, 97), (92, 93, 99, 98), (93, 94, 100, 99), (94, 95, 101, 100), (95, 36, 37, 101), (5, 96, 102, 6), (96, 97, 103, 102), (97, 98, 104, 103), (98, 99, 105, 104), (99, 100, 106, 105), (100, 101, 107, 106), (101, 37, 38, 107), (6, 102, 108, 7), (102, 103, 109, 108), (103, 104, 110, 109), (104, 105, 111, 110), (105, 106, 112, 111), (106, 107, 113, 112), (107, 38, 39, 113), (7, 108, 114, 8), (108, 109, 115, 114), (109, 110, 116, 115), (110, 111, 117, 116), (111, 112, 118, 117), (112, 113, 119, 118), (113, 39, 40, 119), (8, 114, 120, 9), (114, 115, 121, 120), (115, 116, 122, 121), (116, 117, 123, 122), (117, 118, 124, 123), (118, 119, 125, 124), (119, 40, 41, 125), (9, 120, 126, 10), (120, 121, 127, 126), (121, 122, 128, 127), (122, 123, 129, 128), (123, 124, 130, 129), (124, 125, 131, 130), (125, 41, 42, 131), (10, 126, 132, 11), (126, 127, 133, 132), (127, 128, 134, 133), (128, 129, 135, 134), (129, 130, 136, 135), (130, 131, 137, 136), (131, 42, 43, 137), (11, 132, 138, 12), (132, 133, 139, 138), (133, 134, 140, 139), (134, 135, 141, 140), (135, 136, 142, 141), (136, 137, 143, 142), (137, 43, 44, 143), (12, 138, 144, 13), (138, 139, 145, 144), (139, 140, 146, 145), (140, 141, 147, 146), (141, 142, 148, 147), (142, 143, 149, 148), (143, 44, 45, 149), (13, 144, 150, 14), (144, 145, 151, 150), (145, 146, 152, 151), (146, 147, 153, 152), (147, 148, 154, 153), (148, 149, 155, 154), (149, 45, 46, 155), (14, 150, 156, 15), (150, 151, 157, 156), (151, 152, 158, 157), (152, 153, 159, 158), (153, 154, 160, 159), (154, 155, 161, 160), (155, 46, 47, 161), (15, 156, 162, 16), (156, 157, 163, 162), (157, 158, 164, 163), (158, 159, 165, 164), (159, 160, 166, 165), (160, 161, 167, 166), (161, 47, 48, 167), (16, 162, 168, 17), (162, 163, 169, 168), (163, 164, 170, 169), (164, 165, 171, 170), (165, 166, 172, 171), (166, 167, 173, 172), (167, 48, 49, 173), (17, 168, 174, 18), (168, 169, 175, 174), (169, 170, 176, 175), (170, 171, 177, 176), (171, 172, 178, 177), (172, 173, 179, 178), (173, 49, 50, 179), (18, 174, 180, 19), (174, 175, 181, 180), (175, 176, 182, 181), (176, 177, 183, 182), (177, 178, 184, 183), (178, 179, 185, 184), (179, 50, 51, 185), (19, 180, 186, 20), (180, 181, 187, 186), (181, 182, 188, 187), (182, 183, 189, 188), (183, 184, 190, 189), (184, 185, 191, 190), (185, 51, 52, 191), (20, 186, 192, 21), (186, 187, 193, 192), (187, 188, 194, 193), (188, 189, 195, 194), (189, 190, 196, 195), (190, 191, 197, 196), (191, 52, 53, 197), (21, 192, 198, 22), (192, 193, 199, 198), (193, 194, 200, 199), (194, 195, 201, 200), (195, 196, 202, 201), (196, 197, 203, 202), (197, 53, 54, 203), (22, 198, 204, 23), (198, 199, 205, 204), (199, 200, 206, 205), (200, 201, 207, 206), (201, 202, 208, 207), (202, 203, 209, 208), (203, 54, 55, 209), (23, 204, 210, 24), (204, 205, 211, 210), (205, 206, 212, 211), (206, 207, 213, 212), (207, 208, 214, 213), (208, 209, 215, 214), (209, 55, 56, 215), (24, 210, 216, 25), (210, 211, 217, 216), (211, 212, 218, 217), (212, 213, 219, 218), (213, 214, 220, 219), (214, 215, 221, 220), (215, 56, 57, 221), (25, 216, 222, 26), (216, 217, 223, 222), (217, 218, 224, 223), (218, 219, 225, 224), (219, 220, 226, 225), (220, 221, 227, 226), (221, 57, 58, 227), (26, 222, 228, 27), (222, 223, 229, 228), (223, 224, 230, 229), (224, 225, 231, 230), (225, 226, 232, 231), (226, 227, 233, 232), (227, 58, 59, 233), (27, 228, 234, 28), (228, 229, 235, 234), (229, 230, 236, 235), (230, 231, 237, 236), (231, 232, 238, 237), (232, 233, 239, 238), (233, 59, 60, 239), (28, 234, 240, 29), (234, 235, 241, 240), (235, 236, 242, 241), (236, 237, 243, 242), (237, 238, 244, 243), (238, 239, 245, 244), (239, 60, 61, 245), (29, 240, 246, 30), (240, 241, 247, 246), (241, 242, 248, 247), (242, 243, 249, 248), (243, 244, 250, 249), (244, 245, 251, 250), (245, 61, 62, 251), (30, 246, 252, 31), (246, 247, 253, 252), (247, 248, 254, 253), (248, 249, 255, 254), (249, 250, 256, 255), (250, 251, 257, 256), (251, 62, 63, 257), (32, 77, 257, 63), (77, 76, 256, 257), (76, 75, 255, 256), (75, 74, 254, 255), (74, 73, 253, 254), (73, 72, 252, 253), (72, 0, 31, 252), (32, 63, 258, 289), (63, 62, 259, 258), (62, 61, 260, 259), (61, 60, 261, 260), (60, 59, 262, 261), (59, 58, 263, 262), (58, 57, 264, 263), (57, 56, 265, 264), (56, 55, 266, 265), (55, 54, 267, 266), (54, 53, 268, 267), (53, 52, 269, 268), (52, 51, 270, 269), (51, 50, 271, 270), (50, 49, 272, 271), (49, 48, 273, 272), (48, 47, 274, 273), (47, 46, 275, 274), (46, 45, 276, 275), (45, 44, 277, 276), (44, 43, 278, 277), (43, 42, 279, 278), (42, 41, 280, 279), (41, 40, 281, 280), (40, 39, 282, 281), (39, 38, 283, 282), (38, 37, 284, 283), (37, 36, 285, 284), (36, 35, 286, 285), (35, 34, 287, 286), (34, 33, 288, 287), (33, 32, 289, 288)])
me_xsecondtopmesh.polygons.foreach_set('use_smooth', [True] * 320)
me_xsecondtopmesh.polygons.foreach_set('material_index', [0, 1, 0, 0, 0, 0, 0, 0, 0, 1, 0, 0, 0, 0, 0, 0, 0, 1, 0, 0, 0, 0, 0, 0, 0, 1, 0, 0, 0, 0, 0, 0, 0, 1, 0, 0, 0, 0, 0, 0, 0, 1, 0, 0, 0, 0, 0, 0, 0, 1, 0, 0, 0, 0, 0, 0, 0, 1, 0, 0, 0, 0, 0, 0, 1, 1, 1, 1, 1, 1, 1, 0, 0, 0, 0, 0, 0, 0, 0, 0, 0, 0, 0, 0, 0, 0, 0, 0, 0, 0, 0, 0, 1, 1, 1, 1, 1, 1, 1, 0, 0, 0, 0, 0, 0, 0, 0, 0, 0, 0, 0, 0, 0, 0, 0, 0, 0, 0, 0, 0, 1, 1, 1, 1, 1, 1, 1, 0, 0, 0, 0, 0, 0, 0, 0, 0, 0, 0, 0, 0, 0, 0, 0, 0, 0, 0, 0, 0, 1, 1, 1, 1, 1, 1, 1, 0, 0, 0, 0, 0, 0, 0, 0, 0, 0, 0, 0, 0, 0, 0, 0, 0, 0, 0, 0, 0, 1, 1, 1, 1, 1, 1, 1, 0, 0, 0, 0, 0, 0, 0, 0, 0, 0, 0, 0, 0, 0, 0, 0, 0, 0, 0, 0, 0, 1, 1, 1, 1, 1, 1, 1, 0, 0, 0, 0, 0, 0, 0, 0, 0, 0, 0, 0, 0, 0, 0, 0, 0, 0, 0, 0, 0, 1, 1, 1, 1, 1, 1, 1, 0, 0, 0, 0, 0, 0, 0, 0, 0, 0, 0, 0, 0, 0, 0, 0, 0, 0, 0, 0, 0, 1, 1, 1, 1, 1, 1, 1, 0, 0, 0, 0, 0, 0, 0, 0, 0, 0, 0, 0, 0, 0, 0, 0, 0, 0, 0, 0, 0, 0, 0, 0, 0, 0, 0, 0, 0, 0, 0, 0, 0, 0, 0, 0, 0, 0, 0, 0, 0, 0, 0, 0, 0, 0, 0, 0, 0, 0, 0, 0, 0])
_k = set([(258, 259), (258, 289), (259, 260), (260, 261), (261, 262), (262, 263), (263, 264), (264, 265), (265, 266), (266, 267), (267, 268), (268, 269), (269, 270), (270, 271), (271, 272), (272, 273), (273, 274), (274, 275), (275, 276), (276, 277), (277, 278), (278, 279), (279, 280), (280, 281), (281, 282), (282, 283), (283, 284), (284, 285), (285, 286), (286, 287), (287, 288), (288, 289)])
me_xsecondtopmesh.attributes.new('sharp_edge', 'BOOLEAN', 'EDGE').data.foreach_set('value', [ (min(e.vertices), max(e.vertices)) in _k for e in me_xsecondtopmesh.edges])
me_xsecondtopmesh.materials.append(mat_topmagenta)
me_xsecondtopmesh.materials.append(mat_topviolet)
me_xsecondtopmesh.use_remesh_preserve_volume = False
me_xsecondtopmesh.use_remesh_preserve_attributes = False
me_xsecondtopmesh.use_mirror_vertex_groups = False
me_xsecondtopmesh.update()

# ---- objects
ob_zcameratarget = bpy.data.objects.new('zCameraTarget', None)
ob_zcamera = bpy.data.objects.new('zCamera', cam_camera)
ob_xbasictop = bpy.data.objects.new('xBasicTop', me_xbasictopmesh)
ob_xbasicpivot = bpy.data.objects.new('xBasicPivot', None)
ob_xsecondtop = bpy.data.objects.new('xSecondTop', me_xsecondtopmesh)
ob_lamp = bpy.data.objects.new('Lamp', light_lamp)

# ---- transforms, parenting, visibility, modifiers, constraints
ob_zcameratarget.location = (0.0, 0.0, 2.0)
ob_zcameratarget.empty_image_offset = (0.0, 0.0)
ob_zcameratarget.lineart.crease_threshold = 0.0
ob_zcamera.location = (12.16, -10.36, 5.344)
ob_zcamera.rotation_euler = (1.109, 0.01082, 0.8149)
ob_zcamera.lock_rotations_4d = False
ob_zcamera.empty_display_type = 'ARROWS'
ob_zcamera.color = (0.0, 0.0, 0.0, 0.0)
ob_zcamera.display_type = 'WIRE'
ob_zcamera.lineart.crease_threshold = 0.0
_c = ob_zcamera.constraints.new('TRACK_TO'); _c.name = 'AutoTrack'
_c.target = ob_zcameratarget
ob_xbasictop.location = (0.0, 0.0, 0.0)
ob_xbasictop.rotation_euler = (0.6836, 0.3763, 1.515)
ob_xbasictop.lineart.crease_threshold = 0.0
_m = ob_xbasictop.modifiers.new('Auto Smooth', 'NODES')
_m.node_group = ng_auto_smooth
_gi = [s.identifier for s in ng_auto_smooth.interface.items_tree if s.item_type == 'SOCKET' and s.in_out == 'INPUT']
_m[_gi[1]] = 0.7854  # Angle
ob_xbasicpivot.location = (0.0, 0.0, 2.0)
ob_xbasicpivot.empty_image_offset = (0.0, 0.0)
ob_xbasicpivot.lineart.crease_threshold = 0.0
_c = ob_xbasicpivot.constraints.new('CHILD_OF'); _c.name = 'ChildOf'
_c.target = ob_xbasictop
_c.set_inverse_pending = False
ob_xsecondtop.location = (0.0, 0.0, 0.0)
ob_xsecondtop.rotation_euler = (0.1922, -0.06466, -0.28)
ob_xsecondtop.lineart.crease_threshold = 0.0
_m = ob_xsecondtop.modifiers.new('Auto Smooth', 'NODES')
_m.node_group = ng_auto_smooth
_gi = [s.identifier for s in ng_auto_smooth.interface.items_tree if s.item_type == 'SOCKET' and s.in_out == 'INPUT']
_m[_gi[1]] = 0.7854  # Angle
_c = ob_xsecondtop.constraints.new('COPY_LOCATION'); _c.name = 'Copy Location'
_c.target = ob_xbasicpivot
ob_lamp.location = (4.076, 1.005, 5.904)
ob_lamp.rotation_euler = (0.6503, 0.05522, 1.866)
ob_lamp.lock_rotations_4d = False
ob_lamp.empty_display_type = 'ARROWS'
ob_lamp.color = (0.0, 0.0, 0.0, 0.0)
ob_lamp.lineart.crease_threshold = 0.0

# ---- collection membership
col_collection_1.objects.link(ob_zcameratarget)
col_collection_1.objects.link(ob_zcamera)
col_collection_1.objects.link(ob_xbasictop)
col_collection_1.objects.link(ob_xbasicpivot)
col_collection_1.objects.link(ob_xsecondtop)
col_collection_1.objects.link(ob_lamp)

# ---- scene / render settings (as saved in the file)
scene.camera = ob_zcamera
scene.frame_start = 1; scene.frame_end = 500; scene.frame_set(1)
scene.render.engine = 'BLENDER_EEVEE_NEXT'
scene.render.image_settings.file_format = 'FFMPEG'
scene.render.image_settings.compression = 90
scene.render.resolution_percentage = 50
scene.render.dither_intensity = 0.0
scene.render.bake_margin = 2
scene.render.bake_bias = 0.0
scene.cycles.use_denoising = False
scene.cycles.samples = 10
scene.cycles.sampling_pattern = 'TABULATED_SOBOL'
scene.cycles.light_sampling_threshold = 0.0
scene.cycles.use_adaptive_sampling = False
scene.cycles.use_light_tree = False
scene.cycles.blur_glossy = 0.0
scene.cycles.volume_bounces = 1
scene.cycles.pixel_filter_type = 'GAUSSIAN'
scene.cycles.sample_clamp_indirect = 0.0
scene.view_settings.view_transform = 'Standard'
bpy.context.view_layer.update()

